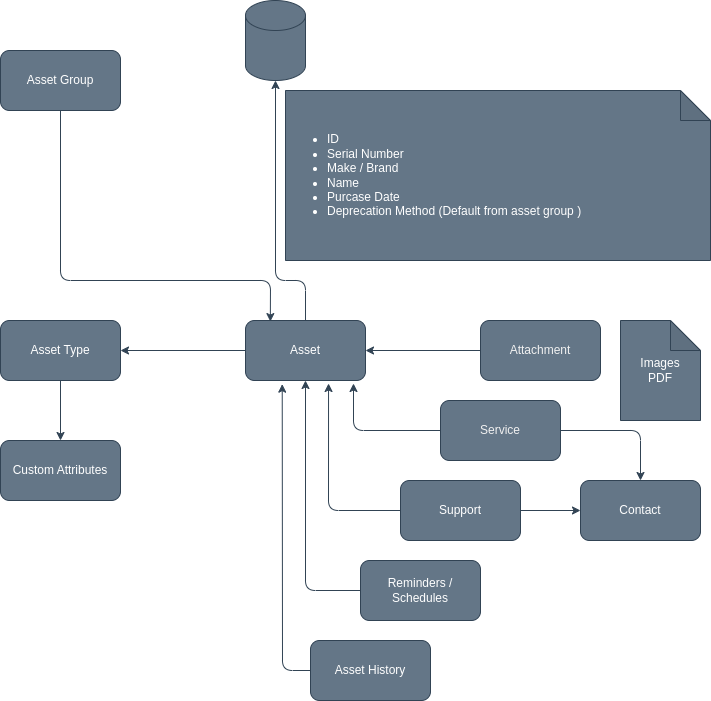

The diagram above was exported from draw.io. Its source (the exported page's mxGraphModel, read from the mxfile embedded in the PNG):
<mxGraphModel dx="953" dy="771" grid="1" gridSize="10" guides="1" tooltips="1" connect="1" arrows="1" fold="1" page="1" pageScale="1" pageWidth="850" pageHeight="1100" background="#FFFFFF" math="0" shadow="0">
  <root>
    <mxCell id="0" />
    <mxCell id="1" parent="0" />
    <mxCell id="5CC8yBPTWdliQnfkxq-V-16" style="edgeStyle=none;html=1;entryX=1;entryY=0.5;entryDx=0;entryDy=0;fillColor=#647687;strokeColor=#314354;rounded=1;" edge="1" parent="1" source="5CC8yBPTWdliQnfkxq-V-1" target="5CC8yBPTWdliQnfkxq-V-15">
      <mxGeometry relative="1" as="geometry" />
    </mxCell>
    <mxCell id="5CC8yBPTWdliQnfkxq-V-37" style="edgeStyle=none;html=1;entryX=0.5;entryY=1;entryDx=0;entryDy=0;entryPerimeter=0;fillColor=#647687;strokeColor=#314354;rounded=1;" edge="1" parent="1" source="5CC8yBPTWdliQnfkxq-V-1" target="5CC8yBPTWdliQnfkxq-V-36">
      <mxGeometry relative="1" as="geometry">
        <Array as="points">
          <mxPoint x="395" y="320" />
          <mxPoint x="365" y="320" />
        </Array>
      </mxGeometry>
    </mxCell>
    <mxCell id="5CC8yBPTWdliQnfkxq-V-1" value="Asset" style="rounded=1;whiteSpace=wrap;html=1;fillColor=#647687;fontColor=#ffffff;strokeColor=#314354;" vertex="1" parent="1">
      <mxGeometry x="335" y="360" width="120" height="60" as="geometry" />
    </mxCell>
    <mxCell id="5CC8yBPTWdliQnfkxq-V-18" style="edgeStyle=none;html=1;fillColor=#647687;strokeColor=#314354;rounded=1;" edge="1" parent="1" source="5CC8yBPTWdliQnfkxq-V-15" target="5CC8yBPTWdliQnfkxq-V-17">
      <mxGeometry relative="1" as="geometry" />
    </mxCell>
    <mxCell id="5CC8yBPTWdliQnfkxq-V-15" value="Asset Type" style="rounded=1;whiteSpace=wrap;html=1;fillColor=#647687;fontColor=#ffffff;strokeColor=#314354;" vertex="1" parent="1">
      <mxGeometry x="90" y="360" width="120" height="60" as="geometry" />
    </mxCell>
    <mxCell id="5CC8yBPTWdliQnfkxq-V-17" value="Custom Attributes" style="rounded=1;whiteSpace=wrap;html=1;fillColor=#647687;fontColor=#ffffff;strokeColor=#314354;" vertex="1" parent="1">
      <mxGeometry x="90" y="480" width="120" height="60" as="geometry" />
    </mxCell>
    <mxCell id="5CC8yBPTWdliQnfkxq-V-24" value="Images&lt;br&gt;PDF" style="shape=note;whiteSpace=wrap;html=1;backgroundOutline=1;darkOpacity=0.05;fillColor=#647687;fontColor=#ffffff;strokeColor=#314354;rounded=1;" vertex="1" parent="1">
      <mxGeometry x="710" y="360" width="80" height="100" as="geometry" />
    </mxCell>
    <mxCell id="5CC8yBPTWdliQnfkxq-V-26" style="edgeStyle=none;html=1;entryX=1;entryY=0.5;entryDx=0;entryDy=0;fillColor=#647687;strokeColor=#314354;rounded=1;" edge="1" parent="1" source="5CC8yBPTWdliQnfkxq-V-25" target="5CC8yBPTWdliQnfkxq-V-1">
      <mxGeometry relative="1" as="geometry" />
    </mxCell>
    <mxCell id="5CC8yBPTWdliQnfkxq-V-25" value="&lt;span style=&quot;color: rgb(240, 240, 240); font-family: Helvetica; font-size: 12px; font-style: normal; font-variant-ligatures: normal; font-variant-caps: normal; font-weight: 400; letter-spacing: normal; orphans: 2; text-align: center; text-indent: 0px; text-transform: none; widows: 2; word-spacing: 0px; -webkit-text-stroke-width: 0px; text-decoration-thickness: initial; text-decoration-style: initial; text-decoration-color: initial; float: none; display: inline !important;&quot;&gt;Attachment&lt;/span&gt;" style="rounded=1;whiteSpace=wrap;html=1;fillColor=#647687;fontColor=#ffffff;strokeColor=#314354;" vertex="1" parent="1">
      <mxGeometry x="570" y="360" width="120" height="60" as="geometry" />
    </mxCell>
    <mxCell id="5CC8yBPTWdliQnfkxq-V-28" style="edgeStyle=none;html=1;entryX=0.9;entryY=1.05;entryDx=0;entryDy=0;entryPerimeter=0;fillColor=#647687;strokeColor=#314354;rounded=1;" edge="1" parent="1" source="5CC8yBPTWdliQnfkxq-V-27" target="5CC8yBPTWdliQnfkxq-V-1">
      <mxGeometry relative="1" as="geometry">
        <mxPoint x="430" y="470" as="targetPoint" />
        <Array as="points">
          <mxPoint x="443" y="470" />
        </Array>
      </mxGeometry>
    </mxCell>
    <mxCell id="5CC8yBPTWdliQnfkxq-V-34" style="edgeStyle=none;html=1;entryX=0.5;entryY=0;entryDx=0;entryDy=0;fillColor=#647687;strokeColor=#314354;rounded=1;" edge="1" parent="1" source="5CC8yBPTWdliQnfkxq-V-27" target="5CC8yBPTWdliQnfkxq-V-33">
      <mxGeometry relative="1" as="geometry">
        <Array as="points">
          <mxPoint x="730" y="470" />
        </Array>
      </mxGeometry>
    </mxCell>
    <mxCell id="5CC8yBPTWdliQnfkxq-V-27" value="&lt;span style=&quot;color: rgb(240, 240, 240); font-family: Helvetica; font-size: 12px; font-style: normal; font-variant-ligatures: normal; font-variant-caps: normal; font-weight: 400; letter-spacing: normal; orphans: 2; text-align: center; text-indent: 0px; text-transform: none; widows: 2; word-spacing: 0px; -webkit-text-stroke-width: 0px; text-decoration-thickness: initial; text-decoration-style: initial; text-decoration-color: initial; float: none; display: inline !important;&quot;&gt;Service&lt;/span&gt;" style="rounded=1;whiteSpace=wrap;html=1;fillColor=#647687;fontColor=#ffffff;strokeColor=#314354;" vertex="1" parent="1">
      <mxGeometry x="530" y="440" width="120" height="60" as="geometry" />
    </mxCell>
    <mxCell id="5CC8yBPTWdliQnfkxq-V-30" style="edgeStyle=none;html=1;exitX=0;exitY=0.5;exitDx=0;exitDy=0;entryX=0.692;entryY=1.05;entryDx=0;entryDy=0;entryPerimeter=0;fillColor=#647687;strokeColor=#314354;rounded=1;" edge="1" parent="1" source="5CC8yBPTWdliQnfkxq-V-29" target="5CC8yBPTWdliQnfkxq-V-1">
      <mxGeometry relative="1" as="geometry">
        <mxPoint x="410" y="550" as="targetPoint" />
        <Array as="points">
          <mxPoint x="418" y="550" />
        </Array>
      </mxGeometry>
    </mxCell>
    <mxCell id="5CC8yBPTWdliQnfkxq-V-35" style="edgeStyle=none;html=1;fillColor=#647687;strokeColor=#314354;rounded=1;" edge="1" parent="1" source="5CC8yBPTWdliQnfkxq-V-29" target="5CC8yBPTWdliQnfkxq-V-33">
      <mxGeometry relative="1" as="geometry" />
    </mxCell>
    <mxCell id="5CC8yBPTWdliQnfkxq-V-29" value="Support" style="rounded=1;whiteSpace=wrap;html=1;fillColor=#647687;fontColor=#ffffff;strokeColor=#314354;" vertex="1" parent="1">
      <mxGeometry x="490" y="520" width="120" height="60" as="geometry" />
    </mxCell>
    <mxCell id="5CC8yBPTWdliQnfkxq-V-32" style="edgeStyle=none;html=1;entryX=0.5;entryY=1;entryDx=0;entryDy=0;fillColor=#647687;strokeColor=#314354;rounded=1;" edge="1" parent="1" source="5CC8yBPTWdliQnfkxq-V-31" target="5CC8yBPTWdliQnfkxq-V-1">
      <mxGeometry relative="1" as="geometry">
        <Array as="points">
          <mxPoint x="395" y="630" />
        </Array>
      </mxGeometry>
    </mxCell>
    <mxCell id="5CC8yBPTWdliQnfkxq-V-31" value="Reminders / Schedules" style="rounded=1;whiteSpace=wrap;html=1;fillColor=#647687;fontColor=#ffffff;strokeColor=#314354;" vertex="1" parent="1">
      <mxGeometry x="450" y="600" width="120" height="60" as="geometry" />
    </mxCell>
    <mxCell id="5CC8yBPTWdliQnfkxq-V-33" value="Contact" style="rounded=1;whiteSpace=wrap;html=1;fillColor=#647687;fontColor=#ffffff;strokeColor=#314354;" vertex="1" parent="1">
      <mxGeometry x="670" y="520" width="120" height="60" as="geometry" />
    </mxCell>
    <mxCell id="5CC8yBPTWdliQnfkxq-V-36" value="" style="shape=cylinder3;whiteSpace=wrap;html=1;boundedLbl=1;backgroundOutline=1;size=15;fillColor=#647687;fontColor=#ffffff;strokeColor=#314354;rounded=1;" vertex="1" parent="1">
      <mxGeometry x="335" y="40" width="60" height="80" as="geometry" />
    </mxCell>
    <mxCell id="5CC8yBPTWdliQnfkxq-V-38" value="&lt;ul&gt;&lt;li&gt;ID&lt;/li&gt;&lt;li&gt;Serial Number&lt;/li&gt;&lt;li&gt;Make / Brand&lt;/li&gt;&lt;li&gt;Name&lt;/li&gt;&lt;li&gt;Purcase Date&lt;/li&gt;&lt;li&gt;Deprecation Method (Default from asset group )&lt;/li&gt;&lt;/ul&gt;" style="shape=note;whiteSpace=wrap;html=1;backgroundOutline=1;darkOpacity=0.05;align=left;fillColor=#647687;fontColor=#ffffff;strokeColor=#314354;rounded=1;" vertex="1" parent="1">
      <mxGeometry x="375" y="130" width="425" height="170" as="geometry" />
    </mxCell>
    <mxCell id="5CC8yBPTWdliQnfkxq-V-40" style="edgeStyle=none;html=1;entryX=0.207;entryY=0.018;entryDx=0;entryDy=0;entryPerimeter=0;fillColor=#647687;strokeColor=#314354;rounded=1;" edge="1" parent="1" source="5CC8yBPTWdliQnfkxq-V-39" target="5CC8yBPTWdliQnfkxq-V-1">
      <mxGeometry relative="1" as="geometry">
        <Array as="points">
          <mxPoint x="150" y="320" />
          <mxPoint x="360" y="320" />
        </Array>
      </mxGeometry>
    </mxCell>
    <mxCell id="5CC8yBPTWdliQnfkxq-V-39" value="Asset Group" style="rounded=1;whiteSpace=wrap;html=1;fillColor=#647687;fontColor=#ffffff;strokeColor=#314354;" vertex="1" parent="1">
      <mxGeometry x="90" y="90" width="120" height="60" as="geometry" />
    </mxCell>
    <mxCell id="5CC8yBPTWdliQnfkxq-V-42" style="edgeStyle=none;html=1;entryX=0.306;entryY=1.061;entryDx=0;entryDy=0;entryPerimeter=0;fillColor=#647687;strokeColor=#314354;rounded=1;" edge="1" parent="1" source="5CC8yBPTWdliQnfkxq-V-41" target="5CC8yBPTWdliQnfkxq-V-1">
      <mxGeometry relative="1" as="geometry">
        <Array as="points">
          <mxPoint x="372" y="710" />
        </Array>
      </mxGeometry>
    </mxCell>
    <mxCell id="5CC8yBPTWdliQnfkxq-V-41" value="Asset History" style="rounded=1;whiteSpace=wrap;html=1;fillColor=#647687;fontColor=#ffffff;strokeColor=#314354;" vertex="1" parent="1">
      <mxGeometry x="400" y="680" width="120" height="60" as="geometry" />
    </mxCell>
  </root>
</mxGraphModel>